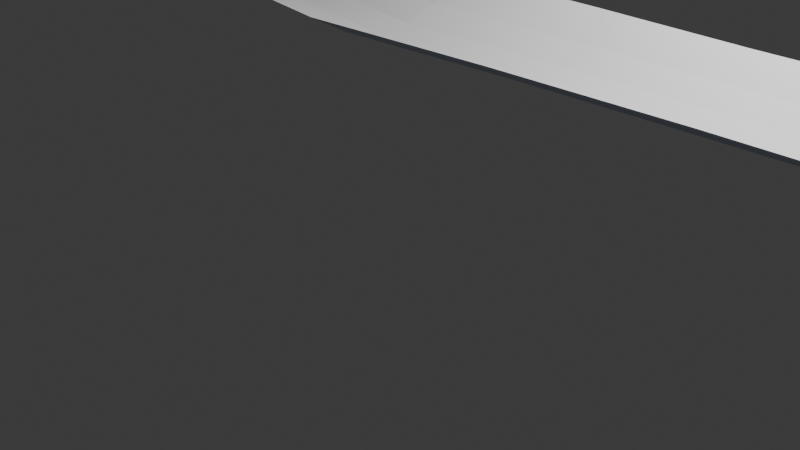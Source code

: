 # Source: river_animation.blend  (saved by Blender 5.2.45; exported with 4.5.12 LTS)
import bpy
from mathutils import Matrix  # noqa: F401  (used for matrix-valued properties, if any)

bpy.ops.wm.read_factory_settings(use_empty=True)
scene = bpy.context.scene
scene.name = 'Scene'

# ---- collections
col_collection = bpy.data.collections.new('Collection'); scene.collection.children.link(col_collection)

# ---- materials (node trees are filled in below, after node groups)
mat_watersurfacematerial = bpy.data.materials.new('WaterSurfaceMaterial')
mat_watersurfacematerial.diffuse_color = (0.025, 0.24, 0.62, 1.0)

# ---- material node trees
mat_watersurfacematerial.use_nodes = True; mat_watersurfacematerial.node_tree.nodes.clear()
_N = mat_watersurfacematerial.node_tree.nodes; _L = mat_watersurfacematerial.node_tree.links
n0 = _N.new('ShaderNodeBsdfPrincipled'); n0.name = 'Principled BSDF'; n0.location = (-200, 100)
n0.inputs[0].default_value = (0.025, 0.24, 0.62, 1.0)
n0.inputs[2].default_value = 0.1
n0.inputs[10].default_value = 0.005
n1 = _N.new('ShaderNodeOutputMaterial'); n1.name = 'Material Output'; n1.location = (200, 100)
_L.new(n0.outputs[0], n1.inputs[0])
n1.is_active_output = True

# ---- world
world_world = bpy.data.worlds.new('World'); scene.world = world_world
world_world.use_nodes = True; world_world.node_tree.nodes.clear()
_N = world_world.node_tree.nodes; _L = world_world.node_tree.links
n0 = _N.new('ShaderNodeOutputWorld'); n0.name = 'World Output'; n0.location = (200, 100)
n1 = _N.new('ShaderNodeBackground'); n1.name = 'Background'; n1.location = (-200, 100)
n1.inputs[0].default_value = (0.05088, 0.05088, 0.05088, 1.0)
_L.new(n1.outputs[0], n0.inputs[0])
n0.is_active_output = True
world_world.color = (0.05088, 0.05088, 0.05088)
world_world.sun_shadow_jitter_overblur = 0.0

# ---- cameras
cam_camera = bpy.data.cameras.new('Camera')
cam_camera.clip_end = 100.0
cam_camera.ortho_scale = 7.314

# ---- lights
light_light = bpy.data.lights.new('Light', 'POINT')
light_light.energy = 1000.0
light_light.shadow_soft_size = 0.1

# ---- meshes
me_bottommesh = bpy.data.meshes.new('BottomMesh')
me_bottommesh.from_pydata([(-14.87, -1.0, 3.84), (11.17, -0.7963, 1.322), (-14.87, 1.0, 3.84), (11.84, 1.088, 1.322), (-11.36, -0.05109, 3.56), (-8.149, 0.4817, 3.281), (-5.566, 0.0725, 3.001), (-2.471, -1.1, 2.721), (0.3917, -1.355, 2.431), (3.572, -0.5826, 2.162), (6.169, -0.1706, 1.882), (8.828, -0.3407, 1.602), (9.123, 1.637, 1.602), (6.019, 1.824, 1.882), (2.885, 1.296, 2.162), (0.1804, 0.634, 2.431), (-2.144, 0.8731, 2.721), (-5.04, 2.002, 3.001), (-8.381, 2.468, 3.281), (-11.81, 1.899, 3.56), (-14.87, 0.6, 3.629), (-14.87, 0.2, 3.531), (-14.87, -0.2, 3.531), (-14.87, -0.6, 3.629), (11.3, -0.4194, 1.111), (11.43, -0.04256, 1.013), (11.57, 0.3343, 1.013), (11.7, 0.7112, 1.111), (-11.45, 0.3389, 3.349), (-11.54, 0.7289, 3.252), (-11.63, 1.119, 3.252), (-11.72, 1.509, 3.349), (-8.196, 0.879, 3.069), (-8.242, 1.276, 2.972), (-8.288, 1.674, 2.972), (-8.335, 2.071, 3.069), (-5.46, 0.4584, 2.79), (-5.355, 0.8444, 2.692), (-5.25, 1.23, 2.692), (-5.145, 1.616, 2.79), (-2.405, -0.7054, 2.51), (-2.34, -0.3108, 2.412), (-2.275, 0.08386, 2.412), (-2.21, 0.4785, 2.51), (0.3494, -0.957, 2.22), (0.3072, -0.5592, 2.122), (0.2649, -0.1615, 2.122), (0.2227, 0.2363, 2.22), (3.435, -0.2069, 1.95), (3.297, 0.1687, 1.853), (3.16, 0.5444, 1.853), (3.023, 0.9201, 1.95), (6.139, 0.2283, 1.671), (6.109, 0.6272, 1.573), (6.079, 1.026, 1.573), (6.049, 1.425, 1.671), (8.887, 0.0549, 1.391), (8.946, 0.4505, 1.293), (9.005, 0.8461, 1.293), (9.064, 1.242, 1.391), (-1.113, -1.396, 2.58), (-1.055, 0.5851, 2.58), (-1.102, -0.9997, 2.369), (-1.09, -0.6035, 2.271), (-1.079, -0.2073, 2.271), (-1.067, 0.1889, 2.369), (1.953, -0.9243, 2.288), (1.503, 1.009, 2.288), (1.863, -0.5376, 2.077), (1.773, -0.1509, 1.979), (1.683, 0.2359, 1.979), (1.593, 0.6226, 2.077), (-4.039, -0.3391, 2.861), (-3.516, 1.589, 2.874), (-3.934, 0.04779, 2.652), (-3.829, 0.4339, 2.557), (-3.725, 0.8195, 2.56), (-3.62, 1.204, 2.66), (-6.712, 0.4265, 3.144), (-6.715, 2.39, 3.132), (-6.72, 0.8179, 2.931), (-6.724, 1.21, 2.831), (-6.724, 1.603, 2.829), (-6.722, 1.996, 2.924), (-9.851, 0.3863, 3.418), (-10.19, 2.355, 3.418), (-9.919, 0.7799, 3.207), (-9.987, 1.174, 3.11), (-10.05, 1.567, 3.11), (-10.12, 1.961, 3.207), (-13.27, 1.286, 3.702), (-13.05, -0.6886, 3.702), (-13.09, -0.2936, 3.491), (-13.14, 0.1014, 3.393), (-13.18, 0.4964, 3.393), (-13.23, 0.8914, 3.491), (4.805, -0.2522, 2.02), (4.387, 1.684, 2.02), (4.721, 0.1351, 1.809), (4.638, 0.5224, 1.711), (4.554, 0.9096, 1.711), (4.47, 1.297, 1.809), (7.522, -0.1506, 1.74), (7.595, 1.836, 1.74), (7.537, 0.2467, 1.529), (7.552, 0.6439, 1.432), (7.566, 1.041, 1.432), (7.581, 1.438, 1.529), (9.997, -0.5685, 1.462), (10.48, 1.363, 1.462), (10.09, -0.1823, 1.251), (10.19, 0.204, 1.153), (10.29, 0.5902, 1.153), (10.38, 0.9765, 1.251), (10.58, -0.6824, 1.392), (11.16, 1.225, 1.392), (10.7, -0.3008, 1.181), (10.81, 0.08071, 1.083), (10.93, 0.4623, 1.083), (11.04, 0.8438, 1.181), (9.802, 1.5, 1.532), (9.49, -0.06368, 1.321), (9.568, 0.3272, 1.223), (9.646, 0.7182, 1.223), (9.724, 1.109, 1.321), (9.412, -0.4546, 1.532), (8.175, -0.2457, 1.671), (8.359, 1.736, 1.671), (8.212, 0.1508, 1.46), (8.249, 0.5472, 1.362), (8.286, 0.9436, 1.362), (8.322, 1.34, 1.46), (6.807, 1.83, 1.811), (6.838, 0.2375, 1.6), (6.83, 0.6355, 1.502), (6.823, 1.034, 1.502), (6.815, 1.432, 1.6), (6.846, -0.1606, 1.811), (5.487, -0.2114, 1.951), (5.203, 1.754, 1.951), (5.43, 0.1817, 1.74), (5.373, 0.5748, 1.642), (5.317, 0.9678, 1.642), (5.26, 1.361, 1.74), (3.636, 1.49, 2.091), (4.078, -0.03591, 1.88), (3.968, 0.3455, 1.782), (3.857, 0.727, 1.782), (3.746, 1.108, 1.88), (4.189, -0.4174, 2.091), (2.762, -0.7534, 2.225), (2.194, 1.152, 2.225), (2.649, -0.3722, 2.014), (2.535, 0.008945, 1.916), (2.422, 0.3901, 1.916), (2.308, 0.7713, 2.014), (0.8419, 0.8217, 2.36), (1.106, -0.7473, 2.149), (1.04, -0.355, 2.051), (0.974, 0.03719, 2.051), (0.908, 0.4294, 2.149), (1.172, -1.14, 2.36), (-0.3607, -1.375, 2.506), (-0.4376, 0.6096, 2.506), (-0.376, -0.9783, 2.294), (-0.3914, -0.5814, 2.197), (-0.4068, -0.1844, 2.197), (-0.4222, 0.2126, 2.294), (-1.6, 0.7291, 2.65), (-1.753, -0.8525, 2.439), (-1.715, -0.4571, 2.342), (-1.677, -0.06171, 2.342), (-1.638, 0.3337, 2.439), (-1.792, -1.248, 2.65), (-3.255, -0.7196, 2.791), (-2.83, 1.231, 2.797), (-3.17, -0.3288, 2.581), (-3.085, 0.06159, 2.485), (-3.0, 0.4517, 2.486), (-2.915, 0.8414, 2.585), (-4.278, 1.795, 2.937), (-4.697, 0.2531, 2.721), (-4.592, 0.6392, 2.625), (-4.487, 1.025, 2.626), (-4.383, 1.41, 2.725), (-4.802, -0.1333, 2.931), (-6.139, 0.2495, 3.073), (-5.877, 2.196, 3.067), (-6.09, 0.6382, 2.86), (-6.04, 1.027, 2.761), (-5.987, 1.417, 2.76), (-5.933, 1.806, 2.857), (-7.548, 2.429, 3.206), (-7.458, 0.8484, 3.0), (-7.483, 1.243, 2.901), (-7.506, 1.638, 2.9), (-7.528, 2.033, 2.997), (-7.431, 0.4541, 3.213), (-9.0, 0.434, 3.35), (-9.285, 2.411, 3.35), (-9.057, 0.8294, 3.138), (-9.114, 1.225, 3.041), (-9.171, 1.62, 3.041), (-9.228, 2.016, 3.138), (-11.0, 2.127, 3.489), (-10.68, 0.5594, 3.278), (-10.76, 0.9512, 3.181), (-10.84, 1.343, 3.181), (-10.92, 1.735, 3.278), (-10.61, 0.1676, 3.489), (-12.21, -0.3698, 3.631), (-12.54, 1.593, 3.631), (-12.27, 0.02264, 3.42), (-12.34, 0.4151, 3.322), (-12.41, 0.8076, 3.322), (-12.47, 1.2, 3.42), (-14.07, 1.143, 3.771), (-13.98, -0.4468, 3.56), (-14.01, -0.0493, 3.462), (-14.03, 0.3482, 3.462), (-14.05, 0.7457, 3.56), (-13.96, -0.8443, 3.771)], [], [(119, 3, 115), (31, 211, 215), (35, 199, 203), (191, 17, 187), (179, 16, 175), (167, 15, 163), (51, 151, 155), (55, 139, 143), (131, 12, 127), (126, 56, 128), (128, 57, 129), (129, 58, 130), (130, 59, 131), (10, 140, 138), (52, 141, 140), (53, 142, 141), (54, 143, 142), (9, 152, 150), (48, 153, 152), (49, 154, 153), (50, 155, 154), (8, 164, 162), (44, 165, 164), (45, 166, 165), (46, 167, 166), (174, 40, 176), (176, 41, 177), (177, 42, 178), (178, 43, 179), (186, 36, 188), (188, 37, 189), (189, 38, 190), (190, 39, 191), (5, 200, 198), (32, 201, 200), (33, 202, 201), (34, 203, 202), (4, 212, 210), (28, 213, 212), (29, 214, 213), (30, 215, 214), (114, 24, 116), (116, 25, 117), (117, 26, 118), (118, 27, 119), (171, 65, 172), (170, 64, 171), (169, 63, 170), (173, 62, 169), (172, 61, 168), (70, 160, 159), (69, 159, 158), (68, 158, 157), (66, 157, 161), (71, 156, 160), (183, 77, 184), (182, 76, 183), (181, 75, 182), (185, 74, 181), (184, 73, 180), (195, 83, 196), (194, 82, 195), (193, 81, 194), (78, 193, 197), (196, 79, 192), (88, 208, 207), (87, 207, 206), (86, 206, 205), (84, 205, 209), (89, 204, 208), (94, 220, 219), (93, 219, 218), (92, 218, 217), (91, 217, 221), (95, 216, 220), (100, 148, 147), (99, 147, 146), (98, 146, 145), (96, 145, 149), (101, 144, 148), (135, 107, 136), (105, 135, 134), (104, 134, 133), (102, 133, 137), (136, 103, 132), (123, 113, 124), (122, 112, 123), (121, 111, 122), (125, 110, 121), (124, 109, 120), (112, 119, 113), (111, 118, 112), (110, 117, 111), (108, 116, 110), (113, 115, 109), (59, 120, 12), (11, 121, 56), (56, 122, 57), (57, 123, 58), (58, 124, 59), (106, 131, 107), (105, 130, 106), (104, 129, 105), (102, 128, 104), (107, 127, 103), (55, 132, 13), (137, 52, 10), (133, 53, 52), (134, 54, 53), (54, 136, 55), (142, 101, 100), (141, 100, 99), (140, 99, 98), (138, 98, 96), (143, 97, 101), (148, 14, 51), (149, 48, 9), (145, 49, 48), (146, 50, 49), (147, 51, 50), (154, 71, 70), (153, 70, 69), (152, 69, 68), (150, 68, 66), (155, 67, 71), (160, 15, 47), (161, 44, 8), (157, 45, 44), (158, 46, 45), (159, 47, 46), (166, 65, 64), (165, 64, 63), (164, 63, 62), (162, 62, 60), (65, 163, 61), (43, 168, 16), (7, 169, 40), (40, 170, 41), (41, 171, 42), (42, 172, 43), (76, 179, 77), (75, 178, 76), (74, 177, 75), (72, 176, 74), (77, 175, 73), (39, 180, 17), (6, 181, 36), (36, 182, 37), (37, 183, 38), (38, 184, 39), (82, 191, 83), (81, 190, 82), (80, 189, 81), (78, 188, 80), (83, 187, 79), (35, 192, 18), (197, 32, 5), (32, 194, 33), (33, 195, 34), (34, 196, 35), (202, 89, 88), (201, 88, 87), (200, 87, 86), (198, 86, 84), (203, 85, 89), (208, 19, 31), (209, 28, 4), (205, 29, 28), (206, 30, 29), (207, 31, 30), (214, 95, 94), (213, 94, 93), (212, 93, 92), (210, 92, 91), (215, 90, 95), (220, 2, 20), (221, 23, 0), (217, 22, 23), (218, 21, 22), (219, 20, 21), (119, 27, 3), (31, 19, 211), (35, 18, 199), (191, 39, 17), (179, 43, 16), (167, 47, 15), (51, 14, 151), (55, 13, 139), (131, 59, 12), (126, 11, 56), (128, 56, 57), (129, 57, 58), (130, 58, 59), (10, 52, 140), (52, 53, 141), (53, 54, 142), (54, 55, 143), (9, 48, 152), (48, 49, 153), (49, 50, 154), (50, 51, 155), (8, 44, 164), (44, 45, 165), (45, 46, 166), (46, 47, 167), (174, 7, 40), (176, 40, 41), (177, 41, 42), (178, 42, 43), (186, 6, 36), (188, 36, 37), (189, 37, 38), (190, 38, 39), (5, 32, 200), (32, 33, 201), (33, 34, 202), (34, 35, 203), (4, 28, 212), (28, 29, 213), (29, 30, 214), (30, 31, 215), (114, 1, 24), (116, 24, 25), (117, 25, 26), (118, 26, 27), (171, 64, 65), (170, 63, 64), (169, 62, 63), (173, 60, 62), (172, 65, 61), (70, 71, 160), (69, 70, 159), (68, 69, 158), (66, 68, 157), (71, 67, 156), (183, 76, 77), (182, 75, 76), (181, 74, 75), (185, 72, 74), (184, 77, 73), (195, 82, 83), (194, 81, 82), (193, 80, 81), (78, 80, 193), (196, 83, 79), (88, 89, 208), (87, 88, 207), (86, 87, 206), (84, 86, 205), (89, 85, 204), (94, 95, 220), (93, 94, 219), (92, 93, 218), (91, 92, 217), (95, 90, 216), (100, 101, 148), (99, 100, 147), (98, 99, 146), (96, 98, 145), (101, 97, 144), (135, 106, 107), (105, 106, 135), (104, 105, 134), (102, 104, 133), (136, 107, 103), (123, 112, 113), (122, 111, 112), (121, 110, 111), (125, 108, 110), (124, 113, 109), (112, 118, 119), (111, 117, 118), (110, 116, 117), (108, 114, 116), (113, 119, 115), (59, 124, 120), (11, 125, 121), (56, 121, 122), (57, 122, 123), (58, 123, 124), (106, 130, 131), (105, 129, 130), (104, 128, 129), (102, 126, 128), (107, 131, 127), (55, 136, 132), (137, 133, 52), (133, 134, 53), (134, 135, 54), (54, 135, 136), (142, 143, 101), (141, 142, 100), (140, 141, 99), (138, 140, 98), (143, 139, 97), (148, 144, 14), (149, 145, 48), (145, 146, 49), (146, 147, 50), (147, 148, 51), (154, 155, 71), (153, 154, 70), (152, 153, 69), (150, 152, 68), (155, 151, 67), (160, 156, 15), (161, 157, 44), (157, 158, 45), (158, 159, 46), (159, 160, 47), (166, 167, 65), (165, 166, 64), (164, 165, 63), (162, 164, 62), (65, 167, 163), (43, 172, 168), (7, 173, 169), (40, 169, 170), (41, 170, 171), (42, 171, 172), (76, 178, 179), (75, 177, 178), (74, 176, 177), (72, 174, 176), (77, 179, 175), (39, 184, 180), (6, 185, 181), (36, 181, 182), (37, 182, 183), (38, 183, 184), (82, 190, 191), (81, 189, 190), (80, 188, 189), (78, 186, 188), (83, 191, 187), (35, 196, 192), (197, 193, 32), (32, 193, 194), (33, 194, 195), (34, 195, 196), (202, 203, 89), (201, 202, 88), (200, 201, 87), (198, 200, 86), (203, 199, 85), (208, 204, 19), (209, 205, 28), (205, 206, 29), (206, 207, 30), (207, 208, 31), (214, 215, 95), (213, 214, 94), (212, 213, 93), (210, 212, 92), (215, 211, 90), (220, 216, 2), (221, 217, 23), (217, 218, 22), (218, 219, 21), (219, 220, 20)])
me_bottommesh.update()
me_watersurfacemesh = bpy.data.meshes.new('WaterSurfaceMesh')
me_watersurfacemesh.from_pydata([(-14.87, -1.0, 3.838), (11.17, -0.7963, 1.32), (-14.87, 1.0, 3.838), (11.84, 1.088, 1.32), (-11.36, -0.05109, 3.558), (-8.149, 0.4817, 3.279), (-5.566, 0.0725, 2.999), (-2.471, -1.1, 2.719), (0.3917, -1.355, 2.429), (3.572, -0.5826, 2.16), (6.169, -0.1706, 1.88), (8.828, -0.3407, 1.6), (9.123, 1.637, 1.6), (6.019, 1.824, 1.88), (2.885, 1.296, 2.16), (0.1804, 0.634, 2.429), (-2.144, 0.8731, 2.719), (-5.04, 2.002, 2.999), (-8.381, 2.468, 3.279), (-11.81, 1.899, 3.558), (-14.87, 0.6, 3.627), (-14.87, 0.2, 3.529), (-14.87, -0.2, 3.529), (-14.87, -0.6, 3.627), (11.3, -0.4194, 1.109), (11.43, -0.04256, 1.011), (11.57, 0.3343, 1.011), (11.7, 0.7112, 1.109), (-11.45, 0.3389, 3.347), (-11.54, 0.7289, 3.25), (-11.63, 1.119, 3.25), (-11.72, 1.509, 3.347), (-8.196, 0.879, 3.067), (-8.242, 1.276, 2.97), (-8.288, 1.674, 2.97), (-8.335, 2.071, 3.067), (-5.46, 0.4584, 2.788), (-5.355, 0.8444, 2.69), (-5.25, 1.23, 2.69), (-5.145, 1.616, 2.788), (-2.405, -0.7054, 2.508), (-2.34, -0.3108, 2.41), (-2.275, 0.08386, 2.41), (-2.21, 0.4785, 2.508), (0.3494, -0.957, 2.218), (0.3072, -0.5592, 2.12), (0.2649, -0.1615, 2.12), (0.2227, 0.2363, 2.218), (3.435, -0.2069, 1.948), (3.297, 0.1687, 1.851), (3.16, 0.5444, 1.851), (3.023, 0.9201, 1.948), (6.139, 0.2283, 1.669), (6.109, 0.6272, 1.571), (6.079, 1.026, 1.571), (6.049, 1.425, 1.669), (8.887, 0.0549, 1.389), (8.946, 0.4505, 1.291), (9.005, 0.8461, 1.291), (9.064, 1.242, 1.389), (-1.113, -1.396, 2.578), (-1.055, 0.5851, 2.578), (-1.102, -0.9997, 2.367), (-1.09, -0.6035, 2.269), (-1.079, -0.2073, 2.269), (-1.067, 0.1889, 2.367), (1.953, -0.9243, 2.286), (1.503, 1.009, 2.286), (1.863, -0.5376, 2.075), (1.773, -0.1509, 1.977), (1.683, 0.2359, 1.977), (1.593, 0.6226, 2.075), (-4.039, -0.3391, 2.859), (-3.516, 1.589, 2.872), (-3.934, 0.04779, 2.65), (-3.829, 0.4339, 2.555), (-3.725, 0.8195, 2.558), (-3.62, 1.204, 2.658), (-6.712, 0.4265, 3.142), (-6.715, 2.39, 3.13), (-6.72, 0.8179, 2.929), (-6.724, 1.21, 2.829), (-6.724, 1.603, 2.827), (-6.722, 1.996, 2.922), (-9.851, 0.3863, 3.416), (-10.19, 2.355, 3.416), (-9.919, 0.7799, 3.205), (-9.987, 1.174, 3.108), (-10.05, 1.567, 3.108), (-10.12, 1.961, 3.205), (-13.27, 1.286, 3.7), (-13.05, -0.6886, 3.7), (-13.09, -0.2936, 3.489), (-13.14, 0.1014, 3.391), (-13.18, 0.4964, 3.391), (-13.23, 0.8914, 3.489), (4.805, -0.2522, 2.018), (4.387, 1.684, 2.018), (4.721, 0.1351, 1.807), (4.638, 0.5224, 1.709), (4.554, 0.9096, 1.709), (4.47, 1.297, 1.807), (7.522, -0.1506, 1.738), (7.595, 1.836, 1.738), (7.537, 0.2467, 1.527), (7.552, 0.6439, 1.43), (7.566, 1.041, 1.43), (7.581, 1.438, 1.527), (9.997, -0.5685, 1.46), (10.48, 1.363, 1.46), (10.09, -0.1823, 1.249), (10.19, 0.204, 1.151), (10.29, 0.5902, 1.151), (10.38, 0.9765, 1.249), (10.58, -0.6824, 1.39), (11.16, 1.225, 1.39), (10.7, -0.3008, 1.179), (10.81, 0.08071, 1.081), (10.93, 0.4623, 1.081), (11.04, 0.8438, 1.179), (9.802, 1.5, 1.53), (9.49, -0.06368, 1.319), (9.568, 0.3272, 1.221), (9.646, 0.7182, 1.221), (9.724, 1.109, 1.319), (9.412, -0.4546, 1.53), (8.175, -0.2457, 1.669), (8.359, 1.736, 1.669), (8.212, 0.1508, 1.458), (8.249, 0.5472, 1.36), (8.286, 0.9436, 1.36), (8.322, 1.34, 1.458), (6.807, 1.83, 1.809), (6.838, 0.2375, 1.598), (6.83, 0.6355, 1.5), (6.823, 1.034, 1.5), (6.815, 1.432, 1.598), (6.846, -0.1606, 1.809), (5.487, -0.2114, 1.949), (5.203, 1.754, 1.949), (5.43, 0.1817, 1.738), (5.373, 0.5748, 1.64), (5.317, 0.9678, 1.64), (5.26, 1.361, 1.738), (3.636, 1.49, 2.089), (4.078, -0.03591, 1.878), (3.968, 0.3455, 1.78), (3.857, 0.727, 1.78), (3.746, 1.108, 1.878), (4.189, -0.4174, 2.089), (2.762, -0.7534, 2.223), (2.194, 1.152, 2.223), (2.649, -0.3722, 2.012), (2.535, 0.008945, 1.914), (2.422, 0.3901, 1.914), (2.308, 0.7713, 2.012), (0.8419, 0.8217, 2.358), (1.106, -0.7473, 2.147), (1.04, -0.355, 2.049), (0.974, 0.03719, 2.049), (0.908, 0.4294, 2.147), (1.172, -1.14, 2.358), (-0.3607, -1.375, 2.504), (-0.4376, 0.6096, 2.504), (-0.376, -0.9783, 2.292), (-0.3914, -0.5814, 2.195), (-0.4068, -0.1844, 2.195), (-0.4222, 0.2126, 2.292), (-1.6, 0.7291, 2.648), (-1.753, -0.8525, 2.437), (-1.715, -0.4571, 2.34), (-1.677, -0.06171, 2.34), (-1.638, 0.3337, 2.437), (-1.792, -1.248, 2.648), (-3.255, -0.7196, 2.789), (-2.83, 1.231, 2.795), (-3.17, -0.3288, 2.579), (-3.085, 0.06159, 2.483), (-3.0, 0.4517, 2.484), (-2.915, 0.8414, 2.583), (-4.278, 1.795, 2.935), (-4.697, 0.2531, 2.719), (-4.592, 0.6392, 2.623), (-4.487, 1.025, 2.624), (-4.383, 1.41, 2.723), (-4.802, -0.1333, 2.929), (-6.139, 0.2495, 3.071), (-5.877, 2.196, 3.065), (-6.09, 0.6382, 2.858), (-6.04, 1.027, 2.759), (-5.987, 1.417, 2.758), (-5.933, 1.806, 2.855), (-7.548, 2.429, 3.204), (-7.458, 0.8484, 2.998), (-7.483, 1.243, 2.899), (-7.506, 1.638, 2.898), (-7.528, 2.033, 2.995), (-7.431, 0.4541, 3.211), (-9.0, 0.434, 3.348), (-9.285, 2.411, 3.348), (-9.057, 0.8294, 3.136), (-9.114, 1.225, 3.039), (-9.171, 1.62, 3.039), (-9.228, 2.016, 3.136), (-11.0, 2.127, 3.487), (-10.68, 0.5594, 3.276), (-10.76, 0.9512, 3.179), (-10.84, 1.343, 3.179), (-10.92, 1.735, 3.276), (-10.61, 0.1676, 3.487), (-12.21, -0.3698, 3.629), (-12.54, 1.593, 3.629), (-12.27, 0.02264, 3.418), (-12.34, 0.4151, 3.32), (-12.41, 0.8076, 3.32), (-12.47, 1.2, 3.418), (-14.07, 1.143, 3.769), (-13.98, -0.4468, 3.558), (-14.01, -0.0493, 3.46), (-14.03, 0.3482, 3.46), (-14.05, 0.7457, 3.558), (-13.96, -0.8443, 3.769)], [], [(119, 3, 115), (31, 211, 215), (35, 199, 203), (191, 17, 187), (179, 16, 175), (167, 15, 163), (51, 151, 155), (55, 139, 143), (131, 12, 127), (126, 56, 128), (128, 57, 129), (129, 58, 130), (130, 59, 131), (10, 140, 138), (52, 141, 140), (53, 142, 141), (54, 143, 142), (9, 152, 150), (48, 153, 152), (49, 154, 153), (50, 155, 154), (8, 164, 162), (44, 165, 164), (45, 166, 165), (46, 167, 166), (174, 40, 176), (176, 41, 177), (177, 42, 178), (178, 43, 179), (186, 36, 188), (188, 37, 189), (189, 38, 190), (190, 39, 191), (5, 200, 198), (32, 201, 200), (33, 202, 201), (34, 203, 202), (4, 212, 210), (28, 213, 212), (29, 214, 213), (30, 215, 214), (114, 24, 116), (116, 25, 117), (117, 26, 118), (118, 27, 119), (171, 65, 172), (170, 64, 171), (169, 63, 170), (173, 62, 169), (172, 61, 168), (70, 160, 159), (69, 159, 158), (68, 158, 157), (66, 157, 161), (71, 156, 160), (183, 77, 184), (182, 76, 183), (181, 75, 182), (185, 74, 181), (184, 73, 180), (195, 83, 196), (194, 82, 195), (193, 81, 194), (78, 193, 197), (196, 79, 192), (88, 208, 207), (87, 207, 206), (86, 206, 205), (84, 205, 209), (89, 204, 208), (94, 220, 219), (93, 219, 218), (92, 218, 217), (91, 217, 221), (95, 216, 220), (100, 148, 147), (99, 147, 146), (98, 146, 145), (96, 145, 149), (101, 144, 148), (135, 107, 136), (105, 135, 134), (104, 134, 133), (102, 133, 137), (136, 103, 132), (123, 113, 124), (122, 112, 123), (121, 111, 122), (125, 110, 121), (124, 109, 120), (112, 119, 113), (111, 118, 112), (110, 117, 111), (108, 116, 110), (113, 115, 109), (59, 120, 12), (11, 121, 56), (56, 122, 57), (57, 123, 58), (58, 124, 59), (106, 131, 107), (105, 130, 106), (104, 129, 105), (102, 128, 104), (107, 127, 103), (55, 132, 13), (137, 52, 10), (133, 53, 52), (134, 54, 53), (54, 136, 55), (142, 101, 100), (141, 100, 99), (140, 99, 98), (138, 98, 96), (143, 97, 101), (148, 14, 51), (149, 48, 9), (145, 49, 48), (146, 50, 49), (147, 51, 50), (154, 71, 70), (153, 70, 69), (152, 69, 68), (150, 68, 66), (155, 67, 71), (160, 15, 47), (161, 44, 8), (157, 45, 44), (158, 46, 45), (159, 47, 46), (166, 65, 64), (165, 64, 63), (164, 63, 62), (162, 62, 60), (65, 163, 61), (43, 168, 16), (7, 169, 40), (40, 170, 41), (41, 171, 42), (42, 172, 43), (76, 179, 77), (75, 178, 76), (74, 177, 75), (72, 176, 74), (77, 175, 73), (39, 180, 17), (6, 181, 36), (36, 182, 37), (37, 183, 38), (38, 184, 39), (82, 191, 83), (81, 190, 82), (80, 189, 81), (78, 188, 80), (83, 187, 79), (35, 192, 18), (197, 32, 5), (32, 194, 33), (33, 195, 34), (34, 196, 35), (202, 89, 88), (201, 88, 87), (200, 87, 86), (198, 86, 84), (203, 85, 89), (208, 19, 31), (209, 28, 4), (205, 29, 28), (206, 30, 29), (207, 31, 30), (214, 95, 94), (213, 94, 93), (212, 93, 92), (210, 92, 91), (215, 90, 95), (220, 2, 20), (221, 23, 0), (217, 22, 23), (218, 21, 22), (219, 20, 21), (119, 27, 3), (31, 19, 211), (35, 18, 199), (191, 39, 17), (179, 43, 16), (167, 47, 15), (51, 14, 151), (55, 13, 139), (131, 59, 12), (126, 11, 56), (128, 56, 57), (129, 57, 58), (130, 58, 59), (10, 52, 140), (52, 53, 141), (53, 54, 142), (54, 55, 143), (9, 48, 152), (48, 49, 153), (49, 50, 154), (50, 51, 155), (8, 44, 164), (44, 45, 165), (45, 46, 166), (46, 47, 167), (174, 7, 40), (176, 40, 41), (177, 41, 42), (178, 42, 43), (186, 6, 36), (188, 36, 37), (189, 37, 38), (190, 38, 39), (5, 32, 200), (32, 33, 201), (33, 34, 202), (34, 35, 203), (4, 28, 212), (28, 29, 213), (29, 30, 214), (30, 31, 215), (114, 1, 24), (116, 24, 25), (117, 25, 26), (118, 26, 27), (171, 64, 65), (170, 63, 64), (169, 62, 63), (173, 60, 62), (172, 65, 61), (70, 71, 160), (69, 70, 159), (68, 69, 158), (66, 68, 157), (71, 67, 156), (183, 76, 77), (182, 75, 76), (181, 74, 75), (185, 72, 74), (184, 77, 73), (195, 82, 83), (194, 81, 82), (193, 80, 81), (78, 80, 193), (196, 83, 79), (88, 89, 208), (87, 88, 207), (86, 87, 206), (84, 86, 205), (89, 85, 204), (94, 95, 220), (93, 94, 219), (92, 93, 218), (91, 92, 217), (95, 90, 216), (100, 101, 148), (99, 100, 147), (98, 99, 146), (96, 98, 145), (101, 97, 144), (135, 106, 107), (105, 106, 135), (104, 105, 134), (102, 104, 133), (136, 107, 103), (123, 112, 113), (122, 111, 112), (121, 110, 111), (125, 108, 110), (124, 113, 109), (112, 118, 119), (111, 117, 118), (110, 116, 117), (108, 114, 116), (113, 119, 115), (59, 124, 120), (11, 125, 121), (56, 121, 122), (57, 122, 123), (58, 123, 124), (106, 130, 131), (105, 129, 130), (104, 128, 129), (102, 126, 128), (107, 131, 127), (55, 136, 132), (137, 133, 52), (133, 134, 53), (134, 135, 54), (54, 135, 136), (142, 143, 101), (141, 142, 100), (140, 141, 99), (138, 140, 98), (143, 139, 97), (148, 144, 14), (149, 145, 48), (145, 146, 49), (146, 147, 50), (147, 148, 51), (154, 155, 71), (153, 154, 70), (152, 153, 69), (150, 152, 68), (155, 151, 67), (160, 156, 15), (161, 157, 44), (157, 158, 45), (158, 159, 46), (159, 160, 47), (166, 167, 65), (165, 166, 64), (164, 165, 63), (162, 164, 62), (65, 167, 163), (43, 172, 168), (7, 173, 169), (40, 169, 170), (41, 170, 171), (42, 171, 172), (76, 178, 179), (75, 177, 178), (74, 176, 177), (72, 174, 176), (77, 179, 175), (39, 184, 180), (6, 185, 181), (36, 181, 182), (37, 182, 183), (38, 183, 184), (82, 190, 191), (81, 189, 190), (80, 188, 189), (78, 186, 188), (83, 191, 187), (35, 196, 192), (197, 193, 32), (32, 193, 194), (33, 194, 195), (34, 195, 196), (202, 203, 89), (201, 202, 88), (200, 201, 87), (198, 200, 86), (203, 199, 85), (208, 204, 19), (209, 205, 28), (205, 206, 29), (206, 207, 30), (207, 208, 31), (214, 215, 95), (213, 214, 94), (212, 213, 93), (210, 212, 92), (215, 211, 90), (220, 216, 2), (221, 217, 23), (217, 218, 22), (218, 219, 21), (219, 220, 20)])
me_watersurfacemesh.polygons.foreach_set('use_smooth', [True] * 360)
me_watersurfacemesh.materials.append(mat_watersurfacematerial)
me_watersurfacemesh.update()

# ---- objects
ob_light = bpy.data.objects.new('Light', light_light)
ob_camera = bpy.data.objects.new('Camera', cam_camera)
ob_bottom = bpy.data.objects.new('Bottom', me_bottommesh)
ob_watersurface = bpy.data.objects.new('WaterSurface', me_watersurfacemesh)

# ---- transforms, parenting, visibility, modifiers, constraints
ob_light.location = (4.076, 1.005, 5.904)
ob_light.rotation_euler = (0.6503, 0.05522, 1.866)
ob_light.lock_rotations_4d = False
ob_light.empty_display_type = 'ARROWS'
ob_light.color = (0.0, 0.0, 0.0, 0.0)
ob_light.lineart.crease_threshold = 0.0
ob_camera.location = (7.359, -6.926, 4.958)
ob_camera.rotation_euler = (1.109, 0.0, 0.8149)
ob_camera.lock_rotations_4d = False
ob_camera.empty_display_type = 'ARROWS'
ob_camera.color = (0.0, 0.0, 0.0, 0.0)
ob_camera.display_type = 'WIRE'
ob_camera.lineart.crease_threshold = 0.0
ob_bottom.location = (0.0, 0.0, 0.0)
ob_watersurface.location = (0.0, 0.0, 0.0)

# ---- collection membership
col_collection.objects.link(ob_light)
col_collection.objects.link(ob_camera)
col_collection.objects.link(ob_bottom)
col_collection.objects.link(ob_watersurface)

# ---- scene / render settings (as saved in the file)
scene.camera = ob_camera
scene.frame_start = 1; scene.frame_end = 481; scene.frame_set(1)
scene.render.engine = 'BLENDER_EEVEE_NEXT'
scene.render.bake_bias = 0.0
scene.render.bake_samples = 0
scene.render.compositor_device = 'GPU'
scene.eevee.use_volume_custom_range = False
scene.eevee.fast_gi_thickness_near = 0.1
scene.eevee.fast_gi_thickness_far = 0.0
scene.eevee.ray_tracing_options.screen_trace_thickness = 0.1
bpy.context.view_layer.update()
